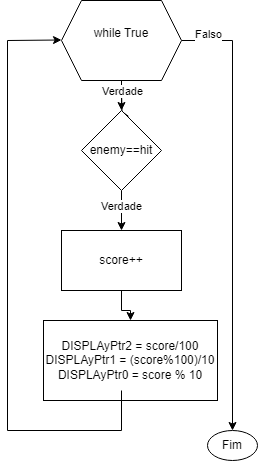

The diagram above was exported from draw.io. Its source (the exported page's mxGraphModel, read from the mxfile embedded in the PNG):
<mxGraphModel dx="996" dy="530" grid="1" gridSize="10" guides="1" tooltips="1" connect="1" arrows="1" fold="1" page="1" pageScale="1" pageWidth="827" pageHeight="1169" math="0" shadow="0">
  <root>
    <mxCell id="0" />
    <mxCell id="1" parent="0" />
    <mxCell id="QVtfQXur31L-DpUFvREJ-16" value="" style="edgeStyle=orthogonalEdgeStyle;rounded=0;orthogonalLoop=1;jettySize=auto;html=1;" parent="1" target="QVtfQXur31L-DpUFvREJ-3" edge="1">
      <mxGeometry relative="1" as="geometry">
        <mxPoint x="414" y="130" as="sourcePoint" />
      </mxGeometry>
    </mxCell>
    <mxCell id="QVtfQXur31L-DpUFvREJ-18" style="edgeStyle=orthogonalEdgeStyle;rounded=0;orthogonalLoop=1;jettySize=auto;html=1;exitX=0.5;exitY=1;exitDx=0;exitDy=0;entryX=0.5;entryY=0;entryDx=0;entryDy=0;" parent="1" source="QVtfQXur31L-DpUFvREJ-3" target="QVtfQXur31L-DpUFvREJ-6" edge="1">
      <mxGeometry relative="1" as="geometry" />
    </mxCell>
    <mxCell id="QVtfQXur31L-DpUFvREJ-20" value="Verdade" style="edgeLabel;html=1;align=center;verticalAlign=middle;resizable=0;points=[];" parent="QVtfQXur31L-DpUFvREJ-18" vertex="1" connectable="0">
      <mxGeometry x="-0.26" y="-1" relative="1" as="geometry">
        <mxPoint as="offset" />
      </mxGeometry>
    </mxCell>
    <mxCell id="QVtfQXur31L-DpUFvREJ-3" value="enemy==hit" style="rhombus;whiteSpace=wrap;html=1;" parent="1" vertex="1">
      <mxGeometry x="374" y="150" width="80" height="80" as="geometry" />
    </mxCell>
    <mxCell id="QVtfQXur31L-DpUFvREJ-19" style="edgeStyle=orthogonalEdgeStyle;rounded=0;orthogonalLoop=1;jettySize=auto;html=1;exitX=0.5;exitY=1;exitDx=0;exitDy=0;" parent="1" source="QVtfQXur31L-DpUFvREJ-6" target="QVtfQXur31L-DpUFvREJ-8" edge="1">
      <mxGeometry relative="1" as="geometry" />
    </mxCell>
    <mxCell id="QVtfQXur31L-DpUFvREJ-6" value="score++" style="rounded=0;whiteSpace=wrap;html=1;" parent="1" vertex="1">
      <mxGeometry x="354" y="270" width="120" height="60" as="geometry" />
    </mxCell>
    <mxCell id="QVtfQXur31L-DpUFvREJ-8" value="DISPLAyPtr2 = score/100&lt;div&gt;DISPLAyPtr1 = (score%100)/10&lt;br&gt;&lt;/div&gt;&lt;div&gt;DISPLAyPtr0 = score % 10&lt;br&gt;&lt;/div&gt;" style="rounded=0;whiteSpace=wrap;html=1;" parent="1" vertex="1">
      <mxGeometry x="336" y="360" width="174" height="80" as="geometry" />
    </mxCell>
    <mxCell id="QVtfQXur31L-DpUFvREJ-27" value="" style="edgeStyle=orthogonalEdgeStyle;rounded=0;orthogonalLoop=1;jettySize=auto;html=1;" parent="1" source="QVtfQXur31L-DpUFvREJ-26" target="QVtfQXur31L-DpUFvREJ-3" edge="1">
      <mxGeometry relative="1" as="geometry" />
    </mxCell>
    <mxCell id="QVtfQXur31L-DpUFvREJ-28" value="Verdade" style="edgeLabel;html=1;align=center;verticalAlign=middle;resizable=0;points=[];" parent="QVtfQXur31L-DpUFvREJ-27" vertex="1" connectable="0">
      <mxGeometry x="-0.808" relative="1" as="geometry">
        <mxPoint y="5" as="offset" />
      </mxGeometry>
    </mxCell>
    <mxCell id="QVtfQXur31L-DpUFvREJ-34" style="edgeStyle=orthogonalEdgeStyle;rounded=0;orthogonalLoop=1;jettySize=auto;html=1;exitX=1;exitY=0.5;exitDx=0;exitDy=0;entryX=0.5;entryY=0;entryDx=0;entryDy=0;" parent="1" source="QVtfQXur31L-DpUFvREJ-26" target="QVtfQXur31L-DpUFvREJ-31" edge="1">
      <mxGeometry relative="1" as="geometry" />
    </mxCell>
    <mxCell id="QVtfQXur31L-DpUFvREJ-35" value="Falso&lt;div&gt;&lt;br&gt;&lt;/div&gt;" style="edgeLabel;html=1;align=center;verticalAlign=middle;resizable=0;points=[];" parent="QVtfQXur31L-DpUFvREJ-34" vertex="1" connectable="0">
      <mxGeometry x="-0.7977" y="-1" relative="1" as="geometry">
        <mxPoint x="-19" y="-1" as="offset" />
      </mxGeometry>
    </mxCell>
    <mxCell id="QVtfQXur31L-DpUFvREJ-26" value="while True&lt;div&gt;&lt;br&gt;&lt;/div&gt;" style="shape=hexagon;perimeter=hexagonPerimeter2;whiteSpace=wrap;html=1;fixedSize=1;" parent="1" vertex="1">
      <mxGeometry x="354" y="40" width="120" height="80" as="geometry" />
    </mxCell>
    <mxCell id="QVtfQXur31L-DpUFvREJ-31" value="Fim" style="ellipse;whiteSpace=wrap;html=1;" parent="1" vertex="1">
      <mxGeometry x="500" y="470" width="50" height="30" as="geometry" />
    </mxCell>
    <mxCell id="QVtfQXur31L-DpUFvREJ-38" value="" style="endArrow=none;html=1;rounded=0;" parent="1" edge="1">
      <mxGeometry width="50" height="50" relative="1" as="geometry">
        <mxPoint x="414" y="470" as="sourcePoint" />
        <mxPoint x="414" y="430" as="targetPoint" />
      </mxGeometry>
    </mxCell>
    <mxCell id="QVtfQXur31L-DpUFvREJ-39" value="" style="endArrow=none;html=1;rounded=0;" parent="1" edge="1">
      <mxGeometry width="50" height="50" relative="1" as="geometry">
        <mxPoint x="300" y="470" as="sourcePoint" />
        <mxPoint x="414" y="470" as="targetPoint" />
      </mxGeometry>
    </mxCell>
    <mxCell id="QVtfQXur31L-DpUFvREJ-40" value="" style="endArrow=none;html=1;rounded=0;" parent="1" edge="1">
      <mxGeometry width="50" height="50" relative="1" as="geometry">
        <mxPoint x="300" y="470" as="sourcePoint" />
        <mxPoint x="300" y="80" as="targetPoint" />
      </mxGeometry>
    </mxCell>
    <mxCell id="QVtfQXur31L-DpUFvREJ-42" value="" style="endArrow=classic;html=1;rounded=0;" parent="1" edge="1">
      <mxGeometry width="50" height="50" relative="1" as="geometry">
        <mxPoint x="300" y="80" as="sourcePoint" />
        <mxPoint x="354" y="79.5" as="targetPoint" />
      </mxGeometry>
    </mxCell>
  </root>
</mxGraphModel>